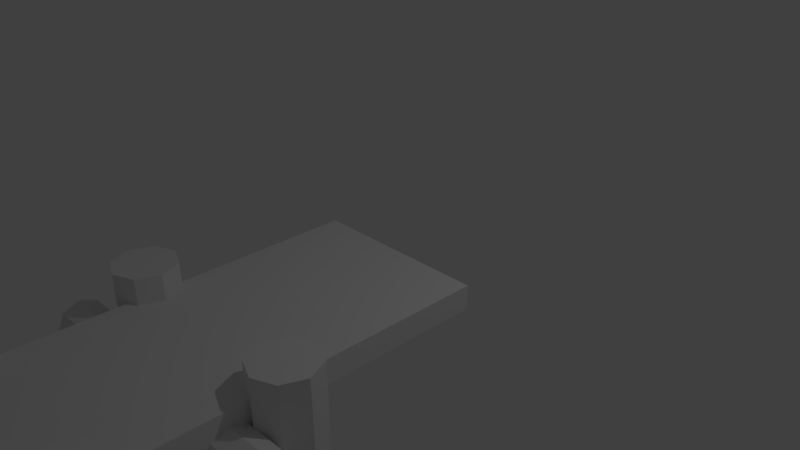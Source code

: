 # Source: Port.blend  (saved by Blender 2.77.0; exported with 4.5.12 LTS)
import bpy
from mathutils import Matrix  # noqa: F401  (used for matrix-valued properties, if any)

bpy.ops.wm.read_factory_settings(use_empty=True)
scene = bpy.context.scene
scene.name = 'Scene'

# ---- collections
col_collection_1 = bpy.data.collections.new('Collection 1'); scene.collection.children.link(col_collection_1)

# ---- materials (node trees are filled in below, after node groups)
mat_material = bpy.data.materials.new('Material')
mat_material.alpha_threshold = 0.0
mat_material.use_transparent_shadow = False
mat_material.roughness = 0.5
mat_material.line_color = (0.0, 0.0, 0.0, 1.0)

# ---- material node trees

# ---- world
world_world = bpy.data.worlds.new('World'); scene.world = world_world
world_world.color = (0.05088, 0.05088, 0.05088)
world_world.use_sun_shadow = False
world_world.sun_shadow_jitter_overblur = 0.0
world_world.cycles.sampling_method = 'MANUAL'

# ---- cameras
cam_camera = bpy.data.cameras.new('Camera')
cam_camera.clip_end = 100.0
cam_camera.lens = 35.0
cam_camera.sensor_width = 32.0
cam_camera.sensor_height = 18.0
cam_camera.ortho_scale = 7.314
cam_camera.dof.focus_distance = 0.0
cam_camera.dof.aperture_fstop = 128.0

# ---- lights
light_lamp = bpy.data.lights.new('Lamp', 'POINT')
light_lamp.transmission_factor = 0.0
light_lamp.cutoff_distance = 30.0
light_lamp.energy = 100.0
light_lamp.shadow_buffer_clip_start = 1.001
light_lamp.shadow_soft_size = 0.1
light_lamp.shadow_maximum_resolution = 0.006
light_lamp.use_absolute_resolution = True

# ---- meshes
me_cube = bpy.data.meshes.new('Cube')
me_cube.from_pydata([(-1.015, -4.351, -3.726), (-1.015, -4.351, 0.4741), (-0.7289, -4.469, -3.726), (-0.7289, -4.469, 0.4741), (-0.6104, -4.755, -3.726), (-0.6104, -4.755, 0.4741), (-0.7289, -5.041, -3.726), (-0.7289, -5.041, 0.4741), (-1.015, -5.159, -3.726), (-1.015, -5.159, 0.4741), (-1.301, -5.041, -3.726), (-1.301, -5.041, 0.4741), (-1.419, -4.755, -3.726), (-1.419, -4.755, 0.4741), (-1.301, -4.469, -3.726), (-1.301, -4.469, 0.4741), (1.676, -6.307, -3.771), (1.676, -6.307, 0.4933), (1.962, -6.425, -3.771), (1.962, -6.425, 0.4933), (2.081, -6.711, -3.771), (2.081, -6.711, 0.4933), (1.962, -6.997, -3.771), (1.962, -6.997, 0.4933), (1.676, -7.116, -3.771), (1.676, -7.116, 0.4933), (1.39, -6.997, -3.771), (1.39, -6.997, 0.4933), (1.272, -6.711, -3.771), (1.272, -6.711, 0.4933), (1.39, -6.425, -3.771), (1.39, -6.425, 0.4933), (1.676, -4.351, -3.726), (1.676, -4.351, 0.4741), (1.962, -4.469, -3.726), (1.962, -4.469, 0.4741), (2.081, -4.755, -3.726), (2.081, -4.755, 0.4741), (1.962, -5.041, -3.726), (1.962, -5.041, 0.4741), (1.676, -5.159, -3.726), (1.676, -5.159, 0.4741), (1.39, -5.041, -3.726), (1.39, -5.041, 0.4741), (1.272, -4.755, -3.726), (1.272, -4.755, 0.4741), (1.39, -4.469, -3.726), (1.39, -4.469, 0.4741), (1.676, -2.22, -3.771), (1.676, -2.22, 0.4933), (1.962, -2.339, -3.771), (1.962, -2.339, 0.4933), (2.081, -2.625, -3.771), (2.081, -2.625, 0.4933), (1.962, -2.911, -3.771), (1.962, -2.911, 0.4933), (1.676, -3.029, -3.771), (1.676, -3.029, 0.4933), (1.39, -2.911, -3.771), (1.39, -2.911, 0.4933), (1.272, -2.625, -3.771), (1.272, -2.625, 0.4933), (1.39, -2.339, -3.771), (1.39, -2.339, 0.4933), (-1.614, -7.041, -0.3258), (2.324, -7.041, -0.3258), (-1.614, -7.13, -0.5417), (2.324, -7.13, -0.5417), (-1.614, -7.346, -0.6312), (2.324, -7.346, -0.6312), (-1.614, -7.562, -0.5417), (2.324, -7.562, -0.5417), (-1.614, -7.652, -0.3258), (2.324, -7.652, -0.3258), (-1.614, -7.562, -0.1098), (2.324, -7.562, -0.1098), (-1.614, -7.346, -0.02035), (2.324, -7.346, -0.02035), (-1.614, -7.13, -0.1098), (2.324, -7.13, -0.1098), (-1.614, -5.062, -0.3258), (2.324, -5.062, -0.3258), (-1.614, -5.152, -0.5417), (2.324, -5.152, -0.5417), (-1.614, -5.368, -0.6312), (2.324, -5.368, -0.6312), (-1.614, -5.584, -0.5417), (2.324, -5.584, -0.5417), (-1.614, -5.673, -0.3258), (2.324, -5.673, -0.3258), (-1.614, -5.584, -0.1098), (2.324, -5.584, -0.1098), (-1.614, -5.368, -0.02035), (2.324, -5.368, -0.02035), (-1.614, -5.152, -0.1098), (2.324, -5.152, -0.1098), (-1.614, -2.925, -0.3258), (2.324, -2.925, -0.3258), (-1.614, -3.014, -0.5417), (2.324, -3.014, -0.5417), (-1.614, -3.23, -0.6312), (2.324, -3.23, -0.6312), (-1.614, -3.446, -0.5417), (2.324, -3.446, -0.5417), (-1.614, -3.536, -0.3258), (2.324, -3.536, -0.3258), (-1.614, -3.446, -0.1098), (2.324, -3.446, -0.1098), (-1.614, -3.23, -0.02035), (2.324, -3.23, -0.02035), (-1.614, -3.014, -0.1098), (2.324, -3.014, -0.1098), (-1.015, -2.22, -3.771), (-1.015, -2.22, 0.4933), (-0.7289, -2.339, -3.771), (-0.7289, -2.339, 0.4933), (-0.6104, -2.625, -3.771), (-0.6104, -2.625, 0.4933), (-0.7289, -2.911, -3.771), (-0.7289, -2.911, 0.4933), (-1.015, -3.029, -3.771), (-1.015, -3.029, 0.4933), (-1.301, -2.911, -3.771), (-1.301, -2.911, 0.4933), (-1.419, -2.625, -3.771), (-1.419, -2.625, 0.4933), (-1.301, -2.339, -3.771), (-1.301, -2.339, 0.4933), (-1.015, -6.307, -3.771), (-1.015, -6.307, 0.4933), (-0.7289, -6.425, -3.771), (-0.7289, -6.425, 0.4933), (-0.6104, -6.711, -3.771), (-0.6104, -6.711, 0.4933), (-0.7289, -6.997, -3.771), (-0.7289, -6.997, 0.4933), (-1.015, -7.116, -3.771), (-1.015, -7.116, 0.4933), (-1.301, -6.997, -3.771), (-1.301, -6.997, 0.4933), (-1.419, -6.711, -3.771), (-1.419, -6.711, 0.4933), (-1.301, -6.425, -3.771), (-1.301, -6.425, 0.4933), (1.568, 0.07526, -0.158), (1.568, -7.394, -0.158), (-0.8575, -7.394, -0.158), (-0.8575, 0.07526, -0.158), (1.568, 0.07526, 0.158), (1.568, -7.394, 0.158), (-0.8575, -7.394, 0.158), (-0.8575, 0.07526, 0.158)], [], [(0, 1, 3, 2), (2, 3, 5, 4), (4, 5, 7, 6), (6, 7, 9, 8), (8, 9, 11, 10), (10, 11, 13, 12), (12, 13, 15, 14), (14, 15, 1, 0), (0, 2, 4, 6, 8, 10, 12, 14), (3, 1, 15, 13, 11, 9, 7, 5), (16, 17, 19, 18), (18, 19, 21, 20), (20, 21, 23, 22), (22, 23, 25, 24), (24, 25, 27, 26), (26, 27, 29, 28), (19, 17, 31, 29, 27, 25, 23, 21), (28, 29, 31, 30), (30, 31, 17, 16), (16, 18, 20, 22, 24, 26, 28, 30), (32, 33, 35, 34), (34, 35, 37, 36), (36, 37, 39, 38), (38, 39, 41, 40), (40, 41, 43, 42), (42, 43, 45, 44), (44, 45, 47, 46), (46, 47, 33, 32), (32, 34, 36, 38, 40, 42, 44, 46), (35, 33, 47, 45, 43, 41, 39, 37), (48, 49, 51, 50), (50, 51, 53, 52), (52, 53, 55, 54), (54, 55, 57, 56), (56, 57, 59, 58), (58, 59, 61, 60), (51, 49, 63, 61, 59, 57, 55, 53), (60, 61, 63, 62), (62, 63, 49, 48), (48, 50, 52, 54, 56, 58, 60, 62), (64, 65, 67, 66), (66, 67, 69, 68), (68, 69, 71, 70), (70, 71, 73, 72), (72, 73, 75, 74), (74, 75, 77, 76), (67, 65, 79, 77, 75, 73, 71, 69), (76, 77, 79, 78), (78, 79, 65, 64), (64, 66, 68, 70, 72, 74, 76, 78), (80, 81, 83, 82), (82, 83, 85, 84), (84, 85, 87, 86), (86, 87, 89, 88), (88, 89, 91, 90), (90, 91, 93, 92), (83, 81, 95, 93, 91, 89, 87, 85), (92, 93, 95, 94), (94, 95, 81, 80), (80, 82, 84, 86, 88, 90, 92, 94), (96, 97, 99, 98), (98, 99, 101, 100), (100, 101, 103, 102), (102, 103, 105, 104), (104, 105, 107, 106), (106, 107, 109, 108), (99, 97, 111, 109, 107, 105, 103, 101), (108, 109, 111, 110), (110, 111, 97, 96), (96, 98, 100, 102, 104, 106, 108, 110), (112, 113, 115, 114), (114, 115, 117, 116), (116, 117, 119, 118), (118, 119, 121, 120), (120, 121, 123, 122), (122, 123, 125, 124), (115, 113, 127, 125, 123, 121, 119, 117), (124, 125, 127, 126), (126, 127, 113, 112), (112, 114, 116, 118, 120, 122, 124, 126), (128, 129, 131, 130), (130, 131, 133, 132), (132, 133, 135, 134), (134, 135, 137, 136), (136, 137, 139, 138), (138, 139, 141, 140), (131, 129, 143, 141, 139, 137, 135, 133), (140, 141, 143, 142), (142, 143, 129, 128), (128, 130, 132, 134, 136, 138, 140, 142), (144, 145, 146, 147), (148, 151, 150, 149), (144, 148, 149, 145), (145, 149, 150, 146), (146, 150, 151, 147), (148, 144, 147, 151)])
_uv = me_cube.uv_layers.new(name='UVMap')
_uv.uv.foreach_set('vector', [0.6164, 0.9677, 0.08332, 0.9677, 0.08332, 0.9363, 0.6164, 0.9363, 0.6164, 0.9363, 0.08332, 0.9363, 0.08332, 0.9049, 0.6164, 0.9049, 0.6164, 0.9049, 0.08332, 0.9049, 0.08332, 0.8735, 0.6164, 0.8735, 0.6164, 0.8735, 0.08332, 0.8735, 0.08332, 0.8421, 0.6164, 0.8421, 0.6164, 0.8421, 0.08332, 0.8421, 0.08332, 0.8107, 0.6164, 0.8107, 0.6164, 0.8107, 0.08332, 0.8107, 0.08332, 0.7793, 0.6164, 0.7793, 0.6164, 0.7793, 0.08332, 0.7793, 0.08332, 0.7479, 0.6164, 0.7479, 0.6164, 0.7479, 0.08332, 0.7479, 0.08332, 0.7164, 0.6164, 0.7164, 0.8743, 0.7304, 0.9419, 0.7964, 0.9419, 0.8897, 0.8743, 0.9574, 0.781, 0.9574, 0.715, 0.8897, 0.715, 0.7964, 0.781, 0.7304, 0.9419, 0.8897, 0.8743, 0.9574, 0.781, 0.9574, 0.715, 0.8897, 0.715, 0.7964, 0.781, 0.7304, 0.8743, 0.7304, 0.9419, 0.7964, 0.6164, 0.9677, 0.08332, 0.9677, 0.08332, 0.9363, 0.6164, 0.9363, 0.6164, 0.9363, 0.08332, 0.9363, 0.08332, 0.9049, 0.6164, 0.9049, 0.6164, 0.9049, 0.08332, 0.9049, 0.08332, 0.8735, 0.6164, 0.8735, 0.6164, 0.8735, 0.08332, 0.8735, 0.08332, 0.8421, 0.6164, 0.8421, 0.6164, 0.8421, 0.08332, 0.8421, 0.08332, 0.8107, 0.6164, 0.8107, 0.6164, 0.8107, 0.08332, 0.8107, 0.08332, 0.7793, 0.6164, 0.7793, 0.8743, 0.7304, 0.9419, 0.7964, 0.9419, 0.8897, 0.8743, 0.9574, 0.781, 0.9574, 0.715, 0.8897, 0.715, 0.7964, 0.781, 0.7304, 0.6164, 0.7793, 0.08332, 0.7793, 0.08332, 0.7479, 0.6164, 0.7479, 0.6164, 0.7479, 0.08332, 0.7479, 0.08332, 0.7164, 0.6164, 0.7164, 0.9419, 0.8897, 0.8743, 0.9574, 0.781, 0.9574, 0.715, 0.8897, 0.715, 0.7964, 0.781, 0.7304, 0.8743, 0.7304, 0.9419, 0.7964, 0.6164, 0.9677, 0.08332, 0.9677, 0.08332, 0.9363, 0.6164, 0.9363, 0.6164, 0.9363, 0.08332, 0.9363, 0.08332, 0.9049, 0.6164, 0.9049, 0.6164, 0.9049, 0.08332, 0.9049, 0.08332, 0.8735, 0.6164, 0.8735, 0.6164, 0.8735, 0.08332, 0.8735, 0.08332, 0.8421, 0.6164, 0.8421, 0.6164, 0.8421, 0.08332, 0.8421, 0.08332, 0.8107, 0.6164, 0.8107, 0.6164, 0.8107, 0.08332, 0.8107, 0.08332, 0.7793, 0.6164, 0.7793, 0.6164, 0.7793, 0.08332, 0.7793, 0.08332, 0.7479, 0.6164, 0.7479, 0.6164, 0.7479, 0.08332, 0.7479, 0.08332, 0.7164, 0.6164, 0.7164, 0.9419, 0.8897, 0.8743, 0.9574, 0.781, 0.9574, 0.715, 0.8897, 0.715, 0.7964, 0.781, 0.7304, 0.8743, 0.7304, 0.9419, 0.7964, 0.9419, 0.7964, 0.9419, 0.8897, 0.8743, 0.9574, 0.781, 0.9574, 0.715, 0.8897, 0.715, 0.7964, 0.781, 0.7304, 0.8743, 0.7304, 0.6164, 0.9677, 0.08332, 0.9677, 0.08332, 0.9363, 0.6164, 0.9363, 0.6164, 0.9363, 0.08332, 0.9363, 0.08332, 0.9049, 0.6164, 0.9049, 0.6164, 0.9049, 0.08332, 0.9049, 0.08332, 0.8735, 0.6164, 0.8735, 0.6164, 0.8735, 0.08332, 0.8735, 0.08332, 0.8421, 0.6164, 0.8421, 0.6164, 0.8421, 0.08332, 0.8421, 0.08332, 0.8107, 0.6164, 0.8107, 0.6164, 0.8107, 0.08332, 0.8107, 0.08332, 0.7793, 0.6164, 0.7793, 0.8743, 0.9574, 0.781, 0.9574, 0.715, 0.8897, 0.715, 0.7964, 0.781, 0.7304, 0.8743, 0.7304, 0.9419, 0.7964, 0.9419, 0.8897, 0.6164, 0.7793, 0.08332, 0.7793, 0.08332, 0.7479, 0.6164, 0.7479, 0.6164, 0.7479, 0.08332, 0.7479, 0.08332, 0.7164, 0.6164, 0.7164, 0.8743, 0.7304, 0.9419, 0.7964, 0.9419, 0.8897, 0.8743, 0.9574, 0.781, 0.9574, 0.715, 0.8897, 0.715, 0.7964, 0.781, 0.7304, 0.6164, 0.8735, 0.08332, 0.8735, 0.08332, 0.8421, 0.6164, 0.8421, 0.6164, 0.8421, 0.08332, 0.8421, 0.08332, 0.8107, 0.6164, 0.8107, 0.6164, 0.8107, 0.08332, 0.8107, 0.08332, 0.7793, 0.6164, 0.7793, 0.6164, 0.7793, 0.08332, 0.7793, 0.08332, 0.7479, 0.6164, 0.7479, 0.6164, 0.7479, 0.08332, 0.7479, 0.08332, 0.7164, 0.6164, 0.7164, 0.6164, 0.9677, 0.08332, 0.9677, 0.08332, 0.9363, 0.6164, 0.9363, 0.9419, 0.7964, 0.9419, 0.8897, 0.8743, 0.9574, 0.781, 0.9574, 0.715, 0.8897, 0.715, 0.7964, 0.781, 0.7304, 0.8743, 0.7304, 0.6164, 0.9363, 0.08332, 0.9363, 0.08332, 0.9049, 0.6164, 0.9049, 0.6164, 0.9049, 0.08332, 0.9049, 0.08332, 0.8735, 0.6164, 0.8735, 0.715, 0.7964, 0.781, 0.7304, 0.8743, 0.7304, 0.9419, 0.7964, 0.9419, 0.8897, 0.8743, 0.9574, 0.781, 0.9574, 0.715, 0.8897, 0.6164, 0.8735, 0.08332, 0.8735, 0.08332, 0.8421, 0.6164, 0.8421, 0.6164, 0.8421, 0.08332, 0.8421, 0.08332, 0.8107, 0.6164, 0.8107, 0.6164, 0.8107, 0.08332, 0.8107, 0.08332, 0.7793, 0.6164, 0.7793, 0.6164, 0.7793, 0.08332, 0.7793, 0.08332, 0.7479, 0.6164, 0.7479, 0.6164, 0.7479, 0.08332, 0.7479, 0.08332, 0.7164, 0.6164, 0.7164, 0.6164, 0.9677, 0.08332, 0.9677, 0.08332, 0.9363, 0.6164, 0.9363, 0.9419, 0.7964, 0.9419, 0.8897, 0.8743, 0.9574, 0.781, 0.9574, 0.715, 0.8897, 0.715, 0.7964, 0.781, 0.7304, 0.8743, 0.7304, 0.6164, 0.9363, 0.08332, 0.9363, 0.08332, 0.9049, 0.6164, 0.9049, 0.6164, 0.9049, 0.08332, 0.9049, 0.08332, 0.8735, 0.6164, 0.8735, 0.9419, 0.8897, 0.8743, 0.9574, 0.781, 0.9574, 0.715, 0.8897, 0.715, 0.7964, 0.781, 0.7304, 0.8743, 0.7304, 0.9419, 0.7964, 0.6164, 0.8735, 0.08332, 0.8735, 0.08332, 0.8421, 0.6164, 0.8421, 0.6164, 0.8421, 0.08332, 0.8421, 0.08332, 0.8107, 0.6164, 0.8107, 0.6164, 0.8107, 0.08332, 0.8107, 0.08332, 0.7793, 0.6164, 0.7793, 0.6164, 0.7793, 0.08332, 0.7793, 0.08332, 0.7479, 0.6164, 0.7479, 0.6164, 0.7479, 0.08332, 0.7479, 0.08332, 0.7164, 0.6164, 0.7164, 0.6164, 0.9677, 0.08332, 0.9677, 0.08332, 0.9363, 0.6164, 0.9363, 0.8743, 0.7304, 0.9419, 0.7964, 0.9419, 0.8897, 0.8743, 0.9574, 0.781, 0.9574, 0.715, 0.8897, 0.715, 0.7964, 0.781, 0.7304, 0.6164, 0.9363, 0.08332, 0.9363, 0.08332, 0.9049, 0.6164, 0.9049, 0.6164, 0.9049, 0.08332, 0.9049, 0.08332, 0.8735, 0.6164, 0.8735, 0.715, 0.7964, 0.781, 0.7304, 0.8743, 0.7304, 0.9419, 0.7964, 0.9419, 0.8897, 0.8743, 0.9574, 0.781, 0.9574, 0.715, 0.8897, 0.6164, 0.9677, 0.08332, 0.9677, 0.08332, 0.9363, 0.6164, 0.9363, 0.6164, 0.9363, 0.08332, 0.9363, 0.08332, 0.9049, 0.6164, 0.9049, 0.6164, 0.9049, 0.08332, 0.9049, 0.08332, 0.8735, 0.6164, 0.8735, 0.6164, 0.8735, 0.08332, 0.8735, 0.08332, 0.8421, 0.6164, 0.8421, 0.6164, 0.8421, 0.08332, 0.8421, 0.08332, 0.8107, 0.6164, 0.8107, 0.6164, 0.8107, 0.08332, 0.8107, 0.08332, 0.7793, 0.6164, 0.7793, 0.9419, 0.8897, 0.8743, 0.9574, 0.781, 0.9574, 0.715, 0.8897, 0.715, 0.7964, 0.781, 0.7304, 0.8743, 0.7304, 0.9419, 0.7964, 0.6164, 0.7793, 0.08332, 0.7793, 0.08332, 0.7479, 0.6164, 0.7479, 0.6164, 0.7479, 0.08332, 0.7479, 0.08332, 0.7164, 0.6164, 0.7164, 0.8743, 0.7304, 0.9419, 0.7964, 0.9419, 0.8897, 0.8743, 0.9574, 0.781, 0.9574, 0.715, 0.8897, 0.715, 0.7964, 0.781, 0.7304, 0.6164, 0.9677, 0.08332, 0.9677, 0.08332, 0.9363, 0.6164, 0.9363, 0.6164, 0.9363, 0.08332, 0.9363, 0.08332, 0.9049, 0.6164, 0.9049, 0.6164, 0.9049, 0.08332, 0.9049, 0.08332, 0.8735, 0.6164, 0.8735, 0.6164, 0.8735, 0.08332, 0.8735, 0.08332, 0.8421, 0.6164, 0.8421, 0.6164, 0.8421, 0.08332, 0.8421, 0.08332, 0.8107, 0.6164, 0.8107, 0.6164, 0.8107, 0.08332, 0.8107, 0.08332, 0.7793, 0.6164, 0.7793, 0.9419, 0.8897, 0.8743, 0.9574, 0.781, 0.9574, 0.715, 0.8897, 0.715, 0.7964, 0.781, 0.7304, 0.8743, 0.7304, 0.9419, 0.7964, 0.6164, 0.7793, 0.08332, 0.7793, 0.08332, 0.7479, 0.6164, 0.7479, 0.6164, 0.7479, 0.08332, 0.7479, 0.08332, 0.7164, 0.6164, 0.7164, 0.781, 0.7304, 0.8743, 0.7304, 0.9419, 0.7964, 0.9419, 0.8897, 0.8743, 0.9574, 0.781, 0.9574, 0.715, 0.8897, 0.715, 0.7964, 0.1199, 0.05743, 0.9138, 0.05743, 0.9138, 0.3152, 0.1199, 0.3152, 0.9045, 0.4165, 0.9045, 0.6742, 0.1106, 0.6742, 0.1106, 0.4165, 0.1199, 0.05743, 0.1199, 0.02385, 0.9138, 0.02385, 0.9138, 0.05743, 0.9138, 0.05743, 0.9473, 0.05743, 0.9473, 0.3152, 0.9138, 0.3152, 0.9138, 0.3152, 0.9138, 0.3487, 0.1199, 0.3487, 0.1199, 0.3152, 0.08631, 0.05743, 0.1199, 0.05743, 0.1199, 0.3152, 0.08631, 0.3152])
me_cube.materials.append(mat_material)
me_cube.use_remesh_preserve_volume = False
me_cube.use_remesh_preserve_attributes = False
me_cube.use_mirror_vertex_groups = False
me_cube.update()

# ---- objects
ob_cube = bpy.data.objects.new('Cube', me_cube)
ob_lamp = bpy.data.objects.new('Lamp', light_lamp)
ob_camera = bpy.data.objects.new('Camera', cam_camera)

# ---- transforms, parenting, visibility, modifiers, constraints
ob_cube.location = (-2.98e-08, 0.0, 0.0)
ob_cube.lock_rotations_4d = False
ob_cube.empty_display_type = 'ARROWS'
ob_cube.lineart.crease_threshold = 0.0
ob_lamp.location = (4.076, 1.005, 5.904)
ob_lamp.rotation_euler = (0.6503, 0.05522, 1.866)
ob_lamp.lock_rotations_4d = False
ob_lamp.empty_display_type = 'ARROWS'
ob_lamp.color = (0.0, 0.0, 0.0, 0.0)
ob_lamp.lineart.crease_threshold = 0.0
ob_camera.location = (7.481, -6.508, 5.344)
ob_camera.rotation_euler = (1.109, 0.01082, 0.8149)
ob_camera.lock_rotations_4d = False
ob_camera.empty_display_type = 'ARROWS'
ob_camera.color = (0.0, 0.0, 0.0, 0.0)
ob_camera.display_type = 'WIRE'
ob_camera.lineart.crease_threshold = 0.0

# ---- collection membership
col_collection_1.objects.link(ob_cube)
col_collection_1.objects.link(ob_lamp)
col_collection_1.objects.link(ob_camera)

# ---- scene / render settings (as saved in the file)
scene.camera = ob_camera
scene.frame_start = 1; scene.frame_end = 250; scene.frame_set(0)
scene.render.engine = 'BLENDER_EEVEE_NEXT'
scene.render.resolution_percentage = 50
scene.render.dither_intensity = 0.0
scene.cycles.use_denoising = False
scene.cycles.samples = 128
scene.cycles.sampling_pattern = 'TABULATED_SOBOL'
scene.cycles.light_sampling_threshold = 0.0
scene.cycles.use_adaptive_sampling = False
scene.cycles.use_light_tree = False
scene.cycles.blur_glossy = 0.0
scene.cycles.sample_clamp_indirect = 0.0
scene.view_settings.view_transform = 'Standard'
bpy.context.view_layer.update()
